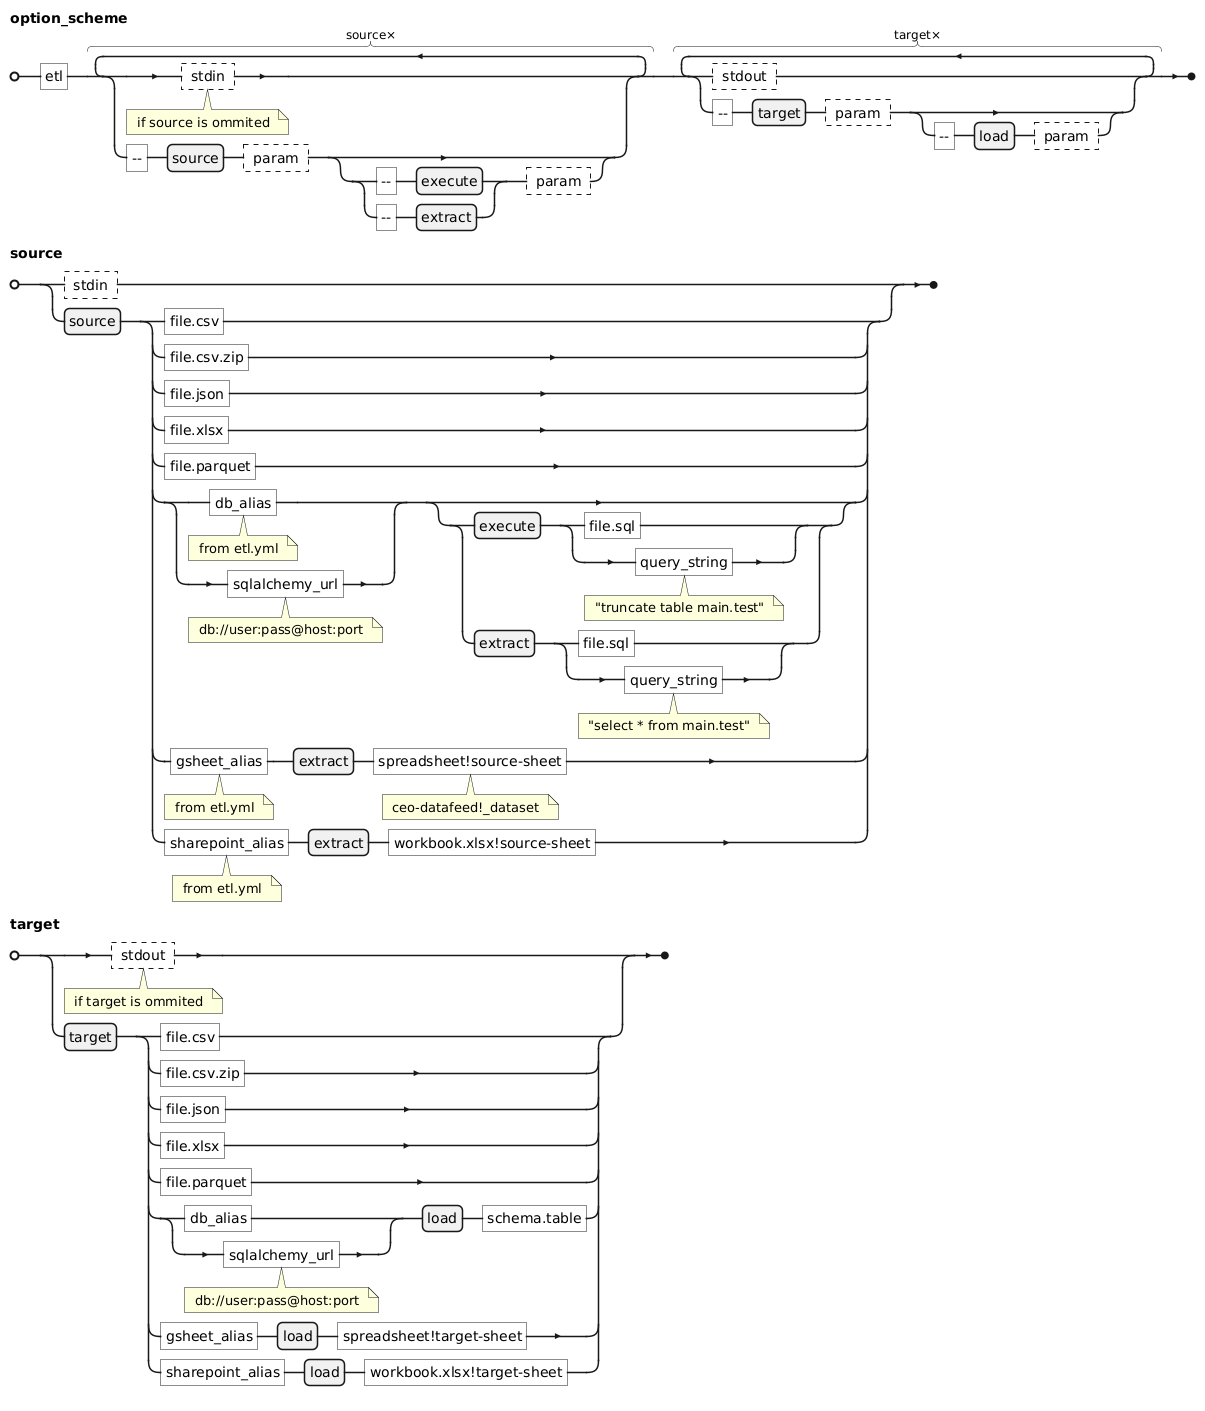

The diagram above was rendered by PlantUML. Its source (embedded in the PNG):
@startebnf
option_scheme = "etl", 
      source * ( 
        ? stdin ? (* if source is ommited *)
      | "--", source, ? param ?, 
            [ 
            (
              "--", execute
            | "--", extract 
            ), ? param ?
            ] 
      ), 
      target * ( 
        ? stdout ? 
      | "--", target, ? param ?, 
            [ 
              "--", load, ? param ?
            ] 
      );
      
source = ( 
        ? stdin ?
      | ( source, ( 
            "file.csv" 
          | "file.csv.zip" 
          | "file.json" 
          | "file.xlsx" 
          | "file.parquet" 
          | ( "db_alias"  (* from etl.yml *) | "sqlalchemy_url" (* db://user:pass@host:port *) ),
            [ 
              ( execute, ( "file.sql" | "query_string" (* "truncate table main.test" *) ) ) 
            | ( extract, ( "file.sql" | "query_string" (* "select * from main.test" *) ) ) 
            ] 
          | "gsheet_alias" (* from etl.yml *), extract, "spreadsheet!source-sheet" (* ceo-datafeed!_dataset *)
          | "sharepoint_alias" (* from etl.yml *), extract, "workbook.xlsx!source-sheet"
        ) )
      );
target =
        ( 
          ? stdout ? (* if target is ommited *)
        | ( target, ( 
              "file.csv"
            | "file.csv.zip" 
            | "file.json" 
            | "file.xlsx" 
            | "file.parquet" 
            | ( "db_alias" | "sqlalchemy_url" (* db://user:pass@host:port *) ), load, "schema.table"
            | "gsheet_alias", load, "spreadsheet!target-sheet" 
            | "sharepoint_alias", load, "workbook.xlsx!target-sheet"
          ) )
        );
@endebnf